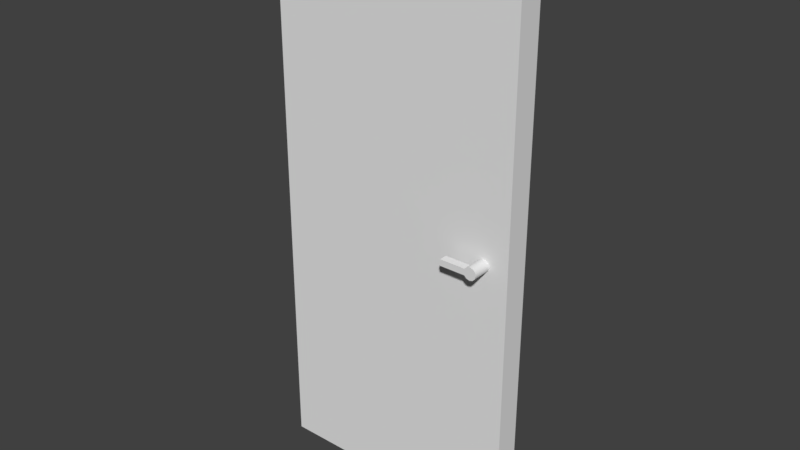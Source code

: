 # Source: Door.blend  (saved by Blender 2.78.0; exported with 4.5.12 LTS)
import bpy
from mathutils import Matrix  # noqa: F401  (used for matrix-valued properties, if any)

bpy.ops.wm.read_factory_settings(use_empty=True)
scene = bpy.context.scene
scene.name = 'Scene'

# ---- collections
col_collection_1 = bpy.data.collections.new('Collection 1'); scene.collection.children.link(col_collection_1)

# ---- world
world_world = bpy.data.worlds.new('World'); scene.world = world_world
world_world.color = (0.05088, 0.05088, 0.05088)
world_world.use_sun_shadow = False
world_world.sun_shadow_jitter_overblur = 0.0
world_world.cycles.sampling_method = 'MANUAL'

# ---- meshes
me_door = bpy.data.meshes.new('Door')
me_door.from_pydata([(0.0, -0.05, 0.0), (0.0, -0.05, 2.2), (0.0, 0.05, 0.0), (0.0, 0.05, 2.2), (1.0, -0.05, 0.0), (1.0, -0.05, 2.2), (1.0, 0.05, 0.0), (1.0, 0.05, 2.2)], [], [(0, 1, 3, 2), (2, 3, 7, 6), (6, 7, 5, 4), (4, 5, 1, 0), (2, 6, 4, 0), (7, 3, 1, 5)])
_uv = me_door.uv_layers.new(name='UVMap')
_uv.uv.foreach_set('vector', [0.475, 0.5, 0.475, 1.6, 0.525, 1.6, 0.525, 0.5, 0.25, 0.5, 0.25, 1.6, 0.75, 1.6, 0.75, 0.5, 0.525, 0.5, 0.525, 1.6, 0.475, 1.6, 0.475, 0.5, 0.75, 0.5, 0.75, 1.6, 0.25, 1.6, 0.25, 0.5, 0.25, 0.525, 0.75, 0.525, 0.75, 0.475, 0.25, 0.475, 0.75, 0.525, 0.25, 0.525, 0.25, 0.475, 0.75, 0.475])
me_door.use_remesh_preserve_volume = False
me_door.use_remesh_preserve_attributes = False
me_door.use_mirror_vertex_groups = False
me_door.update()
me_handle = bpy.data.meshes.new('Handle')
me_handle.from_pydata([(0.0, 0.09375, 0.025), (0.0, -0.09375, 0.025), (0.0125, 0.09375, 0.02165), (0.0125, -0.09375, 0.02165), (0.02165, 0.09375, 0.0125), (0.02165, -0.09375, 0.0125), (0.025, 0.09375, 1.336e-08), (0.025, -0.09375, -1.555e-08), (0.02165, 0.09375, -0.0125), (0.02165, -0.09375, -0.0125), (0.0125, 0.09375, -0.02165), (0.0125, -0.09375, -0.02165), (4.47e-09, 0.09375, -0.025), (4.47e-09, -0.09375, -0.025), (-0.0125, 0.09375, -0.02165), (-0.0125, -0.09375, -0.02165), (-0.02165, 0.09375, -0.0125), (-0.02165, -0.09375, -0.0125), (-0.025, 0.09375, 2.831e-09), (-0.025, -0.09375, -2.608e-08), (-0.02165, 0.09375, 0.0125), (-0.02165, -0.09375, 0.0125), (-0.0125, 0.09375, 0.02165), (-0.0125, -0.09375, 0.02165), (0.0, 0.125, 0.025), (0.0125, 0.125, 0.02165), (0.02165, 0.125, 0.0125), (0.025, 0.125, 1.709e-08), (0.02165, 0.125, -0.0125), (0.0125, 0.125, -0.02165), (3.775e-09, 0.125, -0.025), (-0.0125, 0.125, -0.02165), (-0.02165, 0.125, -0.0125), (-0.025, 0.125, 6.557e-09), (-0.02165, 0.125, 0.0125), (-0.0125, 0.125, 0.02165), (0.0, -0.125, 0.025), (0.0125, -0.125, 0.02165), (0.02165, -0.125, 0.0125), (0.025, -0.125, -1.927e-08), (0.02165, -0.125, -0.0125), (0.0125, -0.125, -0.02165), (3.775e-09, -0.125, -0.025), (-0.0125, -0.125, -0.02165), (-0.02165, -0.125, -0.0125), (-0.025, -0.125, -2.98e-08), (-0.02165, -0.125, 0.0125), (-0.0125, -0.125, 0.02165), (-0.1217, 0.09375, -0.0125), (-0.125, 0.09375, 2.831e-09), (-0.125, -0.09375, -2.608e-08), (-0.1217, -0.09375, -0.0125), (-0.1217, 0.09375, 0.0125), (-0.1217, -0.09375, 0.0125), (-0.1217, 0.125, -0.0125), (-0.125, 0.125, 6.557e-09), (-0.1217, 0.125, 0.0125), (-0.125, -0.125, -2.98e-08), (-0.1217, -0.125, -0.0125), (-0.1217, -0.125, 0.0125)], [], [(0, 1, 3, 2), (2, 3, 5, 4), (4, 5, 7, 6), (6, 7, 9, 8), (8, 9, 11, 10), (10, 11, 13, 12), (12, 13, 15, 14), (14, 15, 17, 16), (16, 17, 19, 18), (18, 19, 21, 20), (13, 11, 41, 42), (20, 21, 23, 22), (22, 23, 1, 0), (22, 0, 24, 35), (24, 25, 26, 27, 28, 29, 30, 31, 32, 33, 34, 35), (0, 2, 25, 24), (4, 6, 27, 26), (20, 22, 35, 34), (2, 4, 26, 25), (18, 20, 52, 49), (32, 16, 48, 54), (14, 16, 32, 31), (12, 14, 31, 30), (10, 12, 30, 29), (8, 10, 29, 28), (6, 8, 28, 27), (37, 36, 47, 46, 45, 44, 43, 42, 41, 40, 39, 38), (11, 9, 40, 41), (9, 7, 39, 40), (1, 23, 47, 36), (3, 1, 36, 37), (7, 5, 38, 39), (23, 21, 46, 47), (5, 3, 37, 38), (17, 44, 58, 51), (44, 45, 57, 58), (17, 15, 43, 44), (15, 13, 42, 43), (49, 52, 56, 55), (48, 49, 55, 54), (53, 50, 57, 59), (50, 51, 58, 57), (34, 33, 55, 56), (45, 46, 59, 57), (16, 18, 49, 48), (46, 21, 53, 59), (21, 19, 50, 53), (20, 34, 56, 52), (19, 17, 51, 50), (33, 32, 54, 55)])
me_handle.polygons.foreach_set('use_smooth', [True] * 50)
_uv = me_handle.uv_layers.new(name='UVMap')
_uv.uv.foreach_set('vector', [0.7, 0.425, 0.7, 1.675, 0.95, 1.675, 0.95, 0.425, 0.95, 0.425, 0.95, 1.675, 1.133, 1.675, 1.133, 0.425, 0.75, 0.425, 0.75, 1.675, 0.5, 1.675, 0.5, 0.425, 0.5, 0.425, 0.5, 1.675, 0.25, 1.675, 0.25, 0.425, 0.25, 0.425, 0.25, 1.675, 0.06699, 1.675, 0.06699, 0.425, 0.95, 0.425, 0.95, 1.675, 0.7, 1.675, 0.7, 0.425, 0.7, 0.425, 0.7, 1.675, 0.45, 1.675, 0.45, 0.425, 0.45, 0.425, 0.45, 1.675, 0.267, 1.675, 0.267, 0.425, 0.25, 0.425, 0.25, 1.675, 0.5, 1.675, 0.5, 0.425, 0.5, 0.425, 0.5, 1.675, 0.75, 1.675, 0.75, 0.425, 0.7, 0.675, 0.95, 0.675, 0.95, 0.8833, 0.7, 0.8833, 0.75, 0.425, 0.75, 1.675, 0.933, 1.675, 0.933, 0.425, 0.45, 0.425, 0.45, 1.675, 0.7, 1.675, 0.7, 0.425, 0.45, 0.425, 0.7, 0.425, 0.7, 0.2167, 0.45, 0.2167, 0.7, 0.0, 0.95, -0.06699, 1.133, -0.25, 1.2, -0.5, 1.133, -0.75, 0.95, -0.933, 0.7, -1.0, 0.45, -0.933, 0.267, -0.75, 0.2, -0.5, 0.267, -0.25, 0.45, -0.06699, 0.7, 0.425, 0.95, 0.425, 0.95, 0.2167, 0.7, 0.2167, 0.75, 0.425, 0.5, 0.425, 0.5, 0.2167, 0.75, 0.2167, 0.75, 0.425, 0.933, 0.425, 0.933, 0.2167, 0.75, 0.2167, 0.95, 0.425, 1.133, 0.425, 1.133, 0.2167, 0.95, 0.2167, 0.2, 0.5, 0.267, 0.75, -1.733, 0.75, -1.8, 0.5, 0.267, 0.2167, 0.267, 0.425, -1.733, 0.425, -1.733, 0.2167, 0.45, 0.425, 0.267, 0.425, 0.267, 0.2167, 0.45, 0.2167, 0.7, 0.425, 0.45, 0.425, 0.45, 0.2167, 0.7, 0.2167, 0.95, 0.425, 0.7, 0.425, 0.7, 0.2167, 0.95, 0.2167, 0.25, 0.425, 0.06699, 0.425, 0.06699, 0.2167, 0.25, 0.2167, 0.5, 0.425, 0.25, 0.425, 0.25, 0.2167, 0.5, 0.2167, 0.95, 0.933, 0.7, 1.0, 0.45, 0.933, 0.267, 0.75, 0.2, 0.5, 0.267, 0.25, 0.45, 0.06699, 0.7, 2.98e-08, 0.95, 0.06699, 1.133, 0.25, 1.2, 0.5, 1.133, 0.75, 0.06699, 0.675, 0.25, 0.675, 0.25, 0.8833, 0.06699, 0.8833, 0.25, 0.675, 0.5, 0.675, 0.5, 0.8833, 0.25, 0.8833, 0.7, 0.675, 0.45, 0.675, 0.45, 0.8833, 0.7, 0.8833, 0.95, 0.675, 0.7, 0.675, 0.7, 0.8833, 0.95, 0.8833, 0.5, 0.675, 0.75, 0.675, 0.75, 0.8833, 0.5, 0.8833, 0.933, 0.675, 0.75, 0.675, 0.75, 0.8833, 0.933, 0.8833, 0.133, 0.675, -0.05, 0.675, -0.05, 0.8833, 0.133, 0.8833, 0.267, 0.675, 0.267, 0.8833, -1.733, 0.8833, -1.733, 0.675, 0.267, 0.25, 0.2, 0.5, -1.8, 0.5, -1.733, 0.25, 0.267, 0.675, 0.45, 0.675, 0.45, 0.8833, 0.267, 0.8833, 0.45, 0.675, 0.7, 0.675, 0.7, 0.8833, 0.45, 0.8833, 0.5, 0.425, 0.75, 0.425, 0.75, 0.2167, 0.5, 0.2167, 0.25, 0.425, 0.5, 0.425, 0.5, 0.2167, 0.25, 0.2167, 0.75, 0.675, 0.5, 0.675, 0.5, 0.8833, 0.75, 0.8833, 0.5, 0.675, 0.25, 0.675, 0.25, 0.8833, 0.5, 0.8833, 0.267, 0.75, 0.2, 0.5, -1.8, 0.5, -1.733, 0.75, 0.2, 0.5, 0.267, 0.75, -1.733, 0.75, -1.8, 0.5, 0.267, 0.25, 0.2, 0.5, -1.8, 0.5, -1.733, 0.25, 0.267, 0.8833, 0.267, 0.675, -1.733, 0.675, -1.733, 0.8833, 0.267, 0.75, 0.2, 0.5, -1.8, 0.5, -1.733, 0.75, 0.267, 0.425, 0.267, 0.2167, -1.733, 0.2167, -1.733, 0.425, 0.2, 0.5, 0.267, 0.25, -1.733, 0.25, -1.8, 0.5, 0.2, 0.5, 0.267, 0.25, -1.733, 0.25, -1.8, 0.5])
me_handle.use_remesh_preserve_volume = False
me_handle.use_remesh_preserve_attributes = False
me_handle.use_mirror_vertex_groups = False
me_handle.update()

# ---- objects
ob_empty = bpy.data.objects.new('Empty', None)
ob_door = bpy.data.objects.new('Door', me_door)
ob_handle = bpy.data.objects.new('Handle', me_handle)

# ---- transforms, parenting, visibility, modifiers, constraints
ob_empty.location = (0.0, 0.0, 0.0)
ob_empty.empty_image_offset = (0.0, 0.0)
ob_empty.lineart.crease_threshold = 0.0
ob_door.location = (-0.5, 2.235e-08, 0.0)
ob_door.lineart.crease_threshold = 0.0
ob_handle.parent = ob_door
ob_handle.matrix_parent_inverse = Matrix(((1.0, 0.0, 0.0, 0.5), (0.0, 1.0, 0.0, -2.235e-08), (0.0, 0.0, 1.0, 0.0), (0.0, 0.0, 0.0, 1.0)))
ob_handle.location = (0.4, 2.421e-08, 1.1)
ob_handle.lineart.crease_threshold = 0.0
_m = ob_handle.modifiers.new('EdgeSplit', 'EDGE_SPLIT')
_m.split_angle = 0.555

# ---- collection membership
col_collection_1.objects.link(ob_empty)
col_collection_1.objects.link(ob_door)
col_collection_1.objects.link(ob_handle)

# ---- scene / render settings (as saved in the file)
scene.frame_start = 1; scene.frame_end = 250; scene.frame_set(1)
scene.render.engine = 'BLENDER_EEVEE_NEXT'
scene.render.resolution_percentage = 50
scene.render.dither_intensity = 0.0
scene.cycles.use_denoising = False
scene.cycles.samples = 128
scene.cycles.sampling_pattern = 'TABULATED_SOBOL'
scene.cycles.light_sampling_threshold = 0.0
scene.cycles.use_adaptive_sampling = False
scene.cycles.use_light_tree = False
scene.cycles.blur_glossy = 0.0
scene.cycles.sample_clamp_indirect = 0.0
scene.view_settings.view_transform = 'Standard'
bpy.context.view_layer.update()

# ---- added for rendering (the .blend has no active camera and no usable light): camera, sun
cam_auto = bpy.data.cameras.new('AutoCamera')
cam_auto.lens = 50.0
cam_auto.sensor_width = 36.0
cam_auto.clip_end = 1000.0
ob_auto_camera = bpy.data.objects.new('AutoCamera', cam_auto)
scene.collection.objects.link(ob_auto_camera)
ob_auto_camera.location = (2.24784, -2.69741, 2.89827)
ob_auto_camera.rotation_euler = (1.09748, -7.21219e-08, 0.694738)
scene.camera = ob_auto_camera
light_auto_sun = bpy.data.lights.new('AutoSun', 'SUN')
light_auto_sun.energy = 3.0
light_auto_sun.angle = 0.0523599
ob_auto_sun = bpy.data.objects.new('AutoSun', light_auto_sun)
scene.collection.objects.link(ob_auto_sun)
ob_auto_sun.rotation_euler = (0.872665, 0.174533, 0.523599)
bpy.context.view_layer.update()
